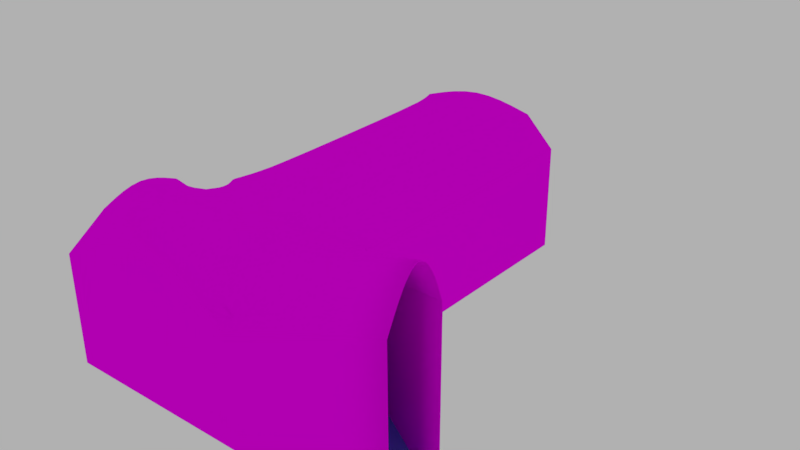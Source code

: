 # Source: struttura_muraria.blend  (saved by Blender 2.79.7; exported with 4.5.12 LTS)
import bpy
from mathutils import Matrix  # noqa: F401  (used for matrix-valued properties, if any)

bpy.ops.wm.read_factory_settings(use_empty=True)
scene = bpy.context.scene
scene.name = 'Scene'

# ---- collections
col_collection_1 = bpy.data.collections.new('Collection 1'); scene.collection.children.link(col_collection_1)

# ---- images (referenced by path relative to the original .blend; pixels are not part of the script)
import os
ASSET_DIR = os.environ.get("B2B_ASSET_DIR", "")  # directory of the original .blend (textures are referenced by path, not embedded)
HERE = os.path.dirname(os.path.abspath(__file__))  # packed textures are extracted next to this script under _unpacked/

def load_image(name, relpath, width, height, colorspace="sRGB"):
    """Load a texture the original file referenced (path relative to the .blend, or extracted next to this script)."""
    p = next((c for c in (os.path.join(HERE, relpath), os.path.join(ASSET_DIR, relpath)) if relpath and os.path.exists(c)), "")
    if p:
        img = bpy.data.images.load(p, check_existing=True)
        img.name = name
    else:  # same state as the original file: an image datablock whose file is absent (Cycles renders it pink)
        img = bpy.data.images.new(name, width, height)
        img.source = "FILE"
        img.filepath = "//" + (relpath or name)
    img.colorspace_settings.name = colorspace
    return img
img_muratura_e_pavimento = load_image('Muratura e pavimento', 'Texture/Muratura e pavimento.png', 1024, 1024, 'sRGB')

# ---- materials (node trees are filled in below, after node groups)
mat_material_002 = bpy.data.materials.new('Material.002')
mat_material_002.alpha_threshold = 0.0
mat_material_002.roughness = 0.5
mat_muri = bpy.data.materials.new('Muri')
mat_muri.alpha_threshold = 0.0
mat_muri.roughness = 0.5
mat_pavimento = bpy.data.materials.new('Pavimento')
mat_pavimento.alpha_threshold = 0.0
mat_pavimento.roughness = 0.5

# ---- material node trees
mat_material_002.use_nodes = True; mat_material_002.node_tree.nodes.clear()
_N = mat_material_002.node_tree.nodes; _L = mat_material_002.node_tree.links
n0 = _N.new('ShaderNodeOutputMaterial'); n0.name = 'Material Output'; n0.location = (200, 0)
n1 = _N.new('ShaderNodeBsdfPrincipled'); n1.name = 'Principled BSDF'; n1.location = (0, 0)
n1.width = 150
n1.subsurface_method = 'BURLEY'
n1.inputs[0].default_value = (0.0, 0.009616, 0.8, 1.0)
n1.inputs[2].default_value = 0.6235
n1.inputs[3].default_value = 1.45
n1.inputs[9].default_value = (1.0, 1.0, 1.0)
n1.inputs[13].default_value = 0.2099
_L.new(n1.outputs[0], n0.inputs[0])
n0.is_active_output = True
mat_muri.use_nodes = True; mat_muri.node_tree.nodes.clear()
_N = mat_muri.node_tree.nodes; _L = mat_muri.node_tree.links
n0 = _N.new('ShaderNodeOutputMaterial'); n0.name = 'Material Output'; n0.location = (300, 300)
n1 = _N.new('ShaderNodeBsdfDiffuse'); n1.name = 'Diffuse BSDF'; n1.location = (10, 300)
n2 = _N.new('ShaderNodeTexImage'); n2.name = 'Image Texture'; n2.location = (-180, 300)
n2.width = 140
n2.image = img_muratura_e_pavimento
n3 = _N.new('ShaderNodeUVMap'); n3.name = 'UV Map'; n3.location = (-370, 300)
n3.uv_map = 'Mappa colori'
_L.new(n1.outputs[0], n0.inputs[0])
_L.new(n2.outputs[0], n1.inputs[0])
_L.new(n3.outputs[0], n2.inputs[0])
n0.is_active_output = True
mat_pavimento.use_nodes = True; mat_pavimento.node_tree.nodes.clear()
_N = mat_pavimento.node_tree.nodes; _L = mat_pavimento.node_tree.links
n0 = _N.new('ShaderNodeOutputMaterial'); n0.name = 'Material Output'; n0.location = (300, 300)
n1 = _N.new('ShaderNodeBsdfDiffuse'); n1.name = 'Diffuse BSDF'; n1.location = (10, 300)
n1.inputs[0].default_value = (0.1583, 0.2249, 0.8, 1.0)
_L.new(n1.outputs[0], n0.inputs[0])
n0.is_active_output = True

# ---- world
world_world = bpy.data.worlds.new('World'); scene.world = world_world
world_world.color = (0.4385, 0.4385, 0.4385)
world_world.use_sun_shadow = False
world_world.sun_shadow_jitter_overblur = 0.0
world_world.cycles.sampling_method = 'MANUAL'

# ---- meshes
me_plane_004 = bpy.data.meshes.new('Plane.004')
me_plane_004.from_pydata([(3.0, 3.978, 0.0), (0.0, 3.978, 2.99), (1.5, 3.978, 2.99), (2.516, 3.978, 2.99), (0.4841, 3.978, 2.99), (0.0, 3.978, 0.0), (3.0, 3.978, 2.99), (3.0, 4.034, 2.99), (0.0, 4.034, 2.99), (1.5, 4.034, 2.99), (0.4841, 4.034, 2.99), (2.516, 4.034, 2.99), (3.0, 4.034, 0.0), (0.0, 4.034, 0.0)], [], [(0, 12, 7, 6), (6, 7, 11, 3), (3, 11, 9, 2), (2, 9, 10, 4), (4, 10, 8, 1), (1, 8, 13, 5), (13, 12, 0, 5), (4, 1, 5, 0, 6, 3, 2), (10, 9, 11, 7, 12, 13, 8)])
me_plane_004.use_remesh_preserve_volume = False
me_plane_004.use_remesh_preserve_attributes = False
me_plane_004.use_mirror_vertex_groups = False
me_plane_004.update()
me_plane_003 = bpy.data.meshes.new('Plane.003')
me_plane_003.from_pydata([(0.9591, -0.8668, -0.4666), (0.9591, 0.7279, -0.4666), (-1.146, -0.8668, -0.4666), (-0.7247, -0.8668, -0.4666), (-0.3037, -0.8668, -0.4666), (0.1172, -0.8668, -0.4666), (0.5382, -0.8668, -0.4666), (0.5382, 0.7279, -0.4666), (0.1172, 0.7279, -0.4666), (-0.3037, 0.7279, -0.4666), (-0.7247, 0.7279, -0.4666), (-1.146, 0.7279, -0.4666), (0.9591, -0.8668, -0.2666), (0.9591, 0.7279, -0.2666), (-1.146, -0.8668, -0.2666), (-0.7247, -0.8668, -0.2666), (-0.3037, -0.8668, -0.2666), (0.1172, -0.8668, -0.2666), (0.5382, -0.8668, -0.2666), (0.5382, 0.7279, -0.2666), (0.1172, 0.7279, -0.2666), (-0.3037, 0.7279, -0.2666), (-0.7247, 0.7279, -0.2666), (-1.146, 0.7279, -0.2666), (0.9591, -0.8668, -0.06662), (0.9591, 0.7279, -0.06662), (0.5382, -0.8668, -0.06662), (-0.7247, -0.8668, -0.06662), (-0.3037, -0.8668, -0.06662), (0.1172, -0.8668, -0.06662), (0.5382, 0.7279, -0.06662), (0.1172, 0.7279, -0.06662), (-0.3037, 0.7279, -0.06662), (-0.7247, 0.7279, -0.06662), (0.9591, -0.8668, 0.1334), (0.9591, 0.7279, 0.1334), (0.5382, -0.8668, 0.1334), (-0.3037, -0.8668, 0.1334), (0.1172, -0.8668, 0.1334), (0.5382, 0.7279, 0.1334), (0.1172, 0.7279, 0.1334), (-0.3037, 0.7279, 0.1334), (0.9591, -0.8668, 0.3334), (0.9591, 0.7279, 0.3334), (0.5382, -0.8668, 0.3334), (0.1172, -0.8668, 0.3334), (0.5382, 0.7279, 0.3334), (0.1172, 0.7279, 0.3334), (0.9591, -0.8668, 0.5334), (0.9591, 0.7279, 0.5334), (0.5382, -0.8668, 0.5334), (0.5382, 0.7279, 0.5334)], [], [(2, 3, 15, 14), (5, 6, 18, 17), (0, 1, 13, 12), (8, 9, 21, 20), (11, 2, 14, 23), (15, 16, 28, 27), (23, 14, 15, 22), (13, 19, 30, 25), (21, 22, 33, 32), (22, 15, 27, 33), (9, 10, 22, 21), (6, 0, 12, 18), (1, 7, 19, 13), (3, 4, 16, 15), (10, 11, 23, 22), (7, 8, 20, 19), (4, 5, 17, 16), (33, 27, 28, 32), (25, 30, 39, 35), (12, 13, 25, 24), (19, 20, 31, 30), (16, 17, 29, 28), (18, 12, 24, 26), (20, 21, 32, 31), (17, 18, 26, 29), (41, 37, 38, 40), (34, 35, 43, 42), (30, 31, 40, 39), (28, 29, 38, 37), (24, 25, 35, 34), (31, 32, 41, 40), (29, 26, 36, 38), (32, 28, 37, 41), (26, 24, 34, 36), (47, 45, 44, 46), (38, 36, 44, 45), (40, 38, 45, 47), (36, 34, 42, 44), (35, 39, 46, 43), (39, 40, 47, 46), (51, 50, 48, 49), (42, 43, 49, 48), (46, 44, 50, 51), (44, 42, 48, 50), (43, 46, 51, 49)])
me_plane_003.materials.append(mat_material_002)
me_plane_003.use_remesh_preserve_volume = False
me_plane_003.use_remesh_preserve_attributes = False
me_plane_003.use_mirror_vertex_groups = False
me_plane_003.update()
me_plane_001 = bpy.data.meshes.new('Plane.001')
me_plane_001.from_pydata([(3.0, 5.96e-08, 0.0), (3.0, -0.02317, 1.75), (1.5, -0.02317, 2.45), (0.7346, -0.02317, 2.233), (1.5, 2.5, 2.45), (0.4841, 2.5, 2.09), (3.0, 1.238, 2.45), (3.0, 1.861, 2.18), (3.0, 0.6157, 2.18), (2.242, 0.7343, 2.227), (0.7822, 0.7343, 2.228), (2.242, 1.753, 2.206), (0.7279, 1.753, 2.199), (1.5, 1.238, 2.45), (1.5, 1.753, 2.45), (0.785, 1.244, 2.448), (2.242, 1.238, 2.45), (3.0, 3.978, 0.0), (0.0, 3.978, 1.55), (1.5, 3.978, 2.45), (2.516, 3.978, 2.225), (0.4841, 3.978, 2.09), (0.0, 3.978, 0.0), (-8.941e-08, 0.6076, 2.178), (-1.192e-07, -0.02317, 1.75), (-2.22e-16, 5.955e-08, 9.313e-10), (2.25, -0.02317, 2.233), (-5.96e-08, 1.238, 2.45), (-2.98e-08, 1.869, 2.178), (0.0, 2.5, 0.0), (3.0, 3.978, 1.75), (2.22e-16, 2.5, 1.55), (2.36, 1.871, 2.177), (1.5, 1.871, 2.45), (1.5, 0.6158, 2.45), (0.6632, 0.6158, 2.199), (0.5983, 1.871, 2.175), (1.5, 0.7343, 2.45), (2.36, 0.6158, 2.197), (0.6665, 1.238, 2.45), (2.36, 1.238, 2.45), (3.0, 2.5, 0.0), (2.516, 2.5, 2.225), (3.0, 2.5, 1.75), (3.295, 2.481, 0.0), (3.295, 2.481, 1.75), (3.295, 2.212, 0.0), (3.295, 2.212, 1.75), (5.526, 0.923, 2.709), (5.526, 0.923, 0.0), (5.545, 5.96e-08, 0.0), (5.545, 0.4775, 3.466), (5.545, 0.7246, 3.229), (5.545, 0.2304, 3.229), (5.545, -0.02317, 2.702), (3.0, 4.034, 1.75), (0.0, 4.034, 1.55), (1.5, 4.034, 2.45), (0.4841, 4.034, 2.09), (2.516, 4.034, 2.225), (3.0, 4.034, 0.0), (0.0, 4.034, 0.0), (3.0, 7.052, 1.75), (0.0, 7.052, 1.55), (1.5, 7.052, 2.45), (0.4841, 7.052, 2.09), (2.516, 7.052, 2.225), (0.0, 7.052, 0.0), (3.0, 7.052, 0.0), (-2.616e-17, 2.206, 1.097e-10), (2.989, 2.211, 1.017e-11), (3.278, 5.96e-08, 0.0)], [], [(26, 2, 3), (4, 5, 36, 33), (4, 33, 32, 42), (5, 31, 36), (42, 32, 43), (28, 36, 31), (7, 43, 32), (10, 37, 13), (13, 37, 9), (27, 23, 35, 39), (27, 39, 36, 28), (13, 15, 10), (13, 12, 15), (14, 13, 11), (13, 14, 12), (13, 9, 16), (13, 16, 11), (6, 7, 32, 40), (6, 40, 38, 8), (43, 41, 17, 30), (23, 24, 35), (3, 35, 24), (26, 38, 34, 2), (1, 38, 26), (1, 8, 38), (1, 26, 3, 24), (3, 2, 34, 35), (24, 23, 28, 31), (23, 27, 28), (25, 24, 31, 29, 69), (0, 1, 24, 25), (11, 32, 33, 14), (10, 35, 34, 37), (14, 33, 36, 12), (37, 34, 38, 9), (12, 36, 39, 15), (9, 38, 40, 16), (16, 40, 32, 11), (15, 39, 35, 10), (22, 29, 31, 18), (18, 31, 5, 21), (20, 42, 43, 30), (19, 4, 42, 20), (21, 5, 4, 19), (43, 45, 44, 41), (45, 47, 46, 44), (47, 48, 49, 46), (8, 53, 51, 6), (1, 54, 53, 8), (0, 71, 50, 54, 1), (6, 51, 52, 7), (43, 7, 45), (45, 7, 47), (48, 47, 7, 52), (68, 67, 63, 62), (65, 66, 62, 63), (66, 65, 64), (57, 64, 65, 58), (55, 62, 66, 59), (56, 63, 67, 61), (61, 67, 68, 60), (59, 66, 64, 57), (60, 68, 62, 55), (58, 65, 63, 56), (17, 60, 55, 30), (30, 55, 59, 20), (20, 59, 57, 19), (19, 57, 58, 21), (21, 58, 56, 18), (18, 56, 61, 22), (61, 60, 17, 22), (41, 29, 22, 17), (41, 44, 46, 70), (29, 41, 70, 69), (69, 70, 0, 25), (0, 70, 46, 71), (46, 49, 50, 71)])
me_plane_001.polygons.foreach_set('use_smooth', [True] * 77)
me_plane_001.polygons.foreach_set('material_index', [0, 0, 0, 0, 0, 0, 0, 0, 0, 0, 0, 0, 0, 0, 0, 0, 0, 0, 0, 0, 0, 0, 0, 0, 0, 0, 0, 0, 0, 0, 0, 0, 0, 0, 0, 0, 0, 0, 0, 0, 0, 0, 0, 0, 0, 0, 0, 0, 0, 0, 0, 0, 0, 0, 0, 0, 0, 0, 0, 0, 1, 0, 0, 0, 0, 0, 0, 0, 0, 0, 1, 1, 1, 1, 1, 1, 1])
_uv = me_plane_001.uv_layers.new(name='Mappa colori')
_uv.uv.foreach_set('vector', [0.8064, 0.8967, 0.7894, 0.8457, 0.8064, 0.7936, 0.6347, 0.3261, 0.712, 0.3261, 0.7035, 0.3689, 0.6347, 0.3689, 0.6347, 0.3261, 0.6347, 0.3689, 0.566, 0.3688, 0.5541, 0.326, 0.953, 0.05909, 0.9107, 0.05909, 0.9597, 0.01632, 0.5541, 0.326, 0.566, 0.3688, 0.5136, 0.326, 0.7503, 0.3691, 0.7035, 0.3689, 0.7468, 0.3261, 0.516, 0.3695, 0.5136, 0.326, 0.566, 0.3688, 0.6894, 0.4462, 0.6346, 0.4462, 0.6346, 0.4119, 0.6346, 0.4119, 0.6346, 0.4462, 0.5754, 0.4461, 0.7518, 0.412, 0.7502, 0.4549, 0.6985, 0.4543, 0.6997, 0.412, 0.7518, 0.412, 0.6997, 0.412, 0.7035, 0.3689, 0.7503, 0.3691, 0.6346, 0.4119, 0.6905, 0.4116, 0.6894, 0.4462, 0.6346, 0.4119, 0.6935, 0.3769, 0.6905, 0.4116, 0.6347, 0.3769, 0.6346, 0.4119, 0.5754, 0.3769, 0.6346, 0.4119, 0.6347, 0.3769, 0.6935, 0.3769, 0.6346, 0.4119, 0.5754, 0.4461, 0.5767, 0.4119, 0.6346, 0.4119, 0.5767, 0.4119, 0.5754, 0.3769, 0.5175, 0.4118, 0.516, 0.3695, 0.566, 0.3688, 0.5675, 0.4119, 0.5175, 0.4118, 0.5675, 0.4119, 0.566, 0.4542, 0.5159, 0.4542, 0.7894, 0.4014, 0.9264, 0.4014, 0.9264, 0.5019, 0.7894, 0.5019, 0.7502, 0.4549, 0.7477, 0.4977, 0.6985, 0.4543, 0.6931, 0.4977, 0.6985, 0.4543, 0.7477, 0.4977, 0.5748, 0.4977, 0.566, 0.4542, 0.6346, 0.4543, 0.6346, 0.4977, 0.5134, 0.4976, 0.566, 0.4542, 0.5748, 0.4977, 0.5134, 0.4976, 0.5159, 0.4542, 0.566, 0.4542, 0.8442, 0.9477, 0.8064, 0.8967, 0.8064, 0.7936, 0.8442, 0.7437, 0.6931, 0.4977, 0.6346, 0.4977, 0.6346, 0.4543, 0.6985, 0.4543, 0.3852, 0.781, 0.4187, 0.8239, 0.4187, 0.9097, 0.3696, 0.9526, 0.4187, 0.8239, 0.44, 0.8668, 0.4187, 0.9097, 0.2482, 0.7826, 0.3852, 0.781, 0.3696, 0.9526, 0.2482, 0.9526, 0.2482, 0.9326, 0.9812, 0.9477, 0.8442, 0.9477, 0.8442, 0.7437, 0.9812, 0.7437, 0.5754, 0.3769, 0.566, 0.3688, 0.6347, 0.3689, 0.6347, 0.3769, 0.6894, 0.4462, 0.6985, 0.4543, 0.6346, 0.4543, 0.6346, 0.4462, 0.6347, 0.3769, 0.6347, 0.3689, 0.7035, 0.3689, 0.6935, 0.3769, 0.6346, 0.4462, 0.6346, 0.4543, 0.566, 0.4542, 0.5754, 0.4461, 0.6935, 0.3769, 0.7035, 0.3689, 0.6997, 0.412, 0.6905, 0.4116, 0.5754, 0.4461, 0.566, 0.4542, 0.5675, 0.4119, 0.5767, 0.4119, 0.5767, 0.4119, 0.5675, 0.4119, 0.566, 0.3688, 0.5754, 0.3769, 0.6905, 0.4116, 0.6997, 0.412, 0.6985, 0.4543, 0.6894, 0.4462, 0.7894, 0.1596, 0.7894, 0.05909, 0.9107, 0.05909, 0.9107, 0.1596, 0.9107, 0.1596, 0.9107, 0.05909, 0.953, 0.05909, 0.953, 0.1596, 0.5542, 0.2255, 0.5541, 0.326, 0.5136, 0.326, 0.5137, 0.2254, 0.6348, 0.2255, 0.6347, 0.3261, 0.5541, 0.326, 0.5542, 0.2255, 0.7121, 0.2256, 0.712, 0.3261, 0.6347, 0.3261, 0.6348, 0.2255, 0.4138, 0.6477, 0.3907, 0.6477, 0.3907, 0.5287, 0.4138, 0.5287, 0.7486, 0.6494, 0.7275, 0.6494, 0.7275, 0.5304, 0.7486, 0.5304, 0.03856, 0.6293, 0.2237, 0.5641, 0.2237, 0.7483, 0.03856, 0.7483, 0.2646, 0.6918, 0.318, 0.5287, 0.335, 0.5368, 0.3082, 0.7107, 0.6899, 0.6309, 0.4906, 0.5662, 0.4906, 0.5304, 0.6899, 0.6019, 0.6899, 0.75, 0.6681, 0.75, 0.4906, 0.75, 0.4906, 0.5662, 0.6899, 0.6309, 0.3082, 0.7107, 0.335, 0.5368, 0.3531, 0.5428, 0.3531, 0.7273, 0.5136, 0.326, 0.516, 0.3695, 0.4906, 0.3273, 0.4027, 0.6804, 0.4027, 0.7317, 0.3907, 0.6954, 0.2237, 0.5641, 0.03856, 0.6293, 0.01879, 0.6, 0.227, 0.5287, 0.2106, 0.781, 0.2106, 0.9837, 0.08926, 0.9837, 0.0736, 0.781, 0.04701, 0.951, 0.03641, 0.8137, 0.0736, 0.781, 0.08926, 0.9837, 0.03641, 0.8137, 0.04701, 0.951, 0.01879, 0.8823, 0.6348, 0.2218, 0.635, 0.01646, 0.7123, 0.01648, 0.7121, 0.2218, 0.5137, 0.2216, 0.5139, 0.01632, 0.5544, 0.01639, 0.5542, 0.2217, 0.9107, 0.1634, 0.9107, 0.3687, 0.7894, 0.3687, 0.7894, 0.1634, 0.01879, 0.2216, 0.01879, 0.01632, 0.2537, 0.01632, 0.2537, 0.2216, 0.5542, 0.2217, 0.5544, 0.01639, 0.635, 0.01646, 0.6348, 0.2218, 0.9264, 0.5057, 0.9264, 0.711, 0.7894, 0.711, 0.7894, 0.5057, 0.953, 0.1634, 0.953, 0.3687, 0.9107, 0.3687, 0.9107, 0.1634, 0.9264, 0.5019, 0.9264, 0.5057, 0.7894, 0.5057, 0.7894, 0.5019, 0.5137, 0.2254, 0.5137, 0.2216, 0.5542, 0.2217, 0.5542, 0.2255, 0.5542, 0.2255, 0.5542, 0.2217, 0.6348, 0.2218, 0.6348, 0.2255, 0.6348, 0.2255, 0.6348, 0.2218, 0.7121, 0.2218, 0.7121, 0.2256, 0.953, 0.1596, 0.953, 0.1634, 0.9107, 0.1634, 0.9107, 0.1596, 0.9107, 0.1596, 0.9107, 0.1634, 0.7894, 0.1634, 0.7894, 0.1596, 0.01879, 0.2216, 0.2537, 0.2216, 0.2537, 0.2254, 0.01879, 0.2254, 0.2537, 0.326, 0.01879, 0.326, 0.01879, 0.2254, 0.2537, 0.2254, 0.2537, 0.326, 0.2768, 0.3273, 0.2768, 0.3456, 0.2529, 0.3456, 0.01879, 0.326, 0.2537, 0.326, 0.2529, 0.3456, 0.01879, 0.346, 0.01879, 0.346, 0.2529, 0.3456, 0.2537, 0.496, 0.01879, 0.496, 0.2537, 0.496, 0.2529, 0.3456, 0.2768, 0.3456, 0.2755, 0.496, 0.2768, 0.3456, 0.4515, 0.4332, 0.453, 0.496, 0.2755, 0.496])
me_plane_001.materials.append(mat_muri)
me_plane_001.materials.append(mat_pavimento)
me_plane_001.use_remesh_preserve_volume = False
me_plane_001.use_remesh_preserve_attributes = False
me_plane_001.use_mirror_vertex_groups = False
me_plane_001.update()

# ---- objects
ob_muro_intermezzo = bpy.data.objects.new('Muro intermezzo', me_plane_004)
ob_scala = bpy.data.objects.new('Scala', me_plane_003)
ob_muri = bpy.data.objects.new('Muri', me_plane_001)

# ---- transforms, parenting, visibility, modifiers, constraints
ob_muro_intermezzo.location = (0.0, 0.0, 0.0)
ob_muro_intermezzo.hide_viewport = True
ob_muro_intermezzo.hide_render = True
ob_muro_intermezzo.lineart.crease_threshold = 0.0
_vg = ob_muro_intermezzo.vertex_groups.new(name='Group')
_m = ob_muro_intermezzo.modifiers.new('Bevel', 'BEVEL')
_m.width = 2.49
_m.width_pct = 2.49
_m.segments = 4
_m.spread = 0.0
_m = ob_muro_intermezzo.modifiers.new('Subsurf', 'SUBSURF')
_m.uv_smooth = 'PRESERVE_CORNERS'
_m.quality = 2
_m.levels = 2
_m.show_only_control_edges = False
_m = ob_muro_intermezzo.modifiers.new('Solidify', 'SOLIDIFY')
_m.nonmanifold_thickness_mode = 'FIXED'
_m.nonmanifold_merge_threshold = 0.0003
ob_scala.location = (4.376, 0.714, 0.4666)
ob_scala.rotation_euler = (-5.03e-10, 2.213e-09, -0.3764)
ob_scala.scale = (1.0, 1.544, 1.0)
ob_scala.hide_viewport = True
ob_scala.hide_render = True
ob_scala.lineart.crease_threshold = 0.0
ob_muri.location = (0.0, 0.0, 0.0)
ob_muri.lineart.crease_threshold = 0.0
_vg = ob_muri.vertex_groups.new(name='Muri laterali')
_vg.add([0, 1, 2, 3, 5, 16, 17, 18, 22, 23, 24, 25, 26, 27, 28, 29, 30, 31, 40, 41, 43, 44, 45, 46, 47, 48, 49, 50, 51, 52, 53, 54, 55, 56, 60, 61, 62, 63, 64, 65, 66, 67, 68, 69, 70, 71], 1.0, 'REPLACE')
_m = ob_muri.modifiers.new('Bevel', 'BEVEL')
_m.width = 0.012
_m.width_pct = 0.012
_m.segments = 3
_m.limit_method = 'VGROUP'
_m.vertex_group = 'Muri laterali'
_m.profile = 0.7642
_m.spread = 0.0
_m = ob_muri.modifiers.new('Subsurf', 'SUBSURF')
_m.uv_smooth = 'PRESERVE_CORNERS'
_m.quality = 2
_m.levels = 2
_m.show_only_control_edges = False
_m = ob_muri.modifiers.new('Solidify', 'SOLIDIFY')
_m.nonmanifold_thickness_mode = 'FIXED'
_m.nonmanifold_merge_threshold = 0.0003

# ---- collection membership
col_collection_1.objects.link(ob_muro_intermezzo)
col_collection_1.objects.link(ob_scala)
col_collection_1.objects.link(ob_muri)

# ---- scene / render settings (as saved in the file)
scene.frame_start = 1; scene.frame_end = 250; scene.frame_set(4)
scene.render.engine = 'CYCLES'
scene.render.resolution_percentage = 50
scene.render.dither_intensity = 0.0
scene.cycles.use_denoising = False
scene.cycles.samples = 128
scene.cycles.sampling_pattern = 'TABULATED_SOBOL'
scene.cycles.use_adaptive_sampling = False
scene.cycles.use_light_tree = False
scene.cycles.blur_glossy = 0.0
scene.cycles.sample_clamp_indirect = 0.0
scene.view_settings.view_transform = 'Standard'
bpy.context.view_layer.update()

# ---- added for rendering (the .blend has no active camera): camera
cam_auto = bpy.data.cameras.new('AutoCamera')
cam_auto.lens = 50.0
cam_auto.sensor_width = 36.0
cam_auto.clip_end = 1000.0
ob_auto_camera = bpy.data.objects.new('AutoCamera', cam_auto)
scene.collection.objects.link(ob_auto_camera)
ob_auto_camera.location = (11.6659, -7.15534, 8.80685)
ob_auto_camera.rotation_euler = (1.09748, -7.21219e-08, 0.694738)
scene.camera = ob_auto_camera
bpy.context.view_layer.update()

